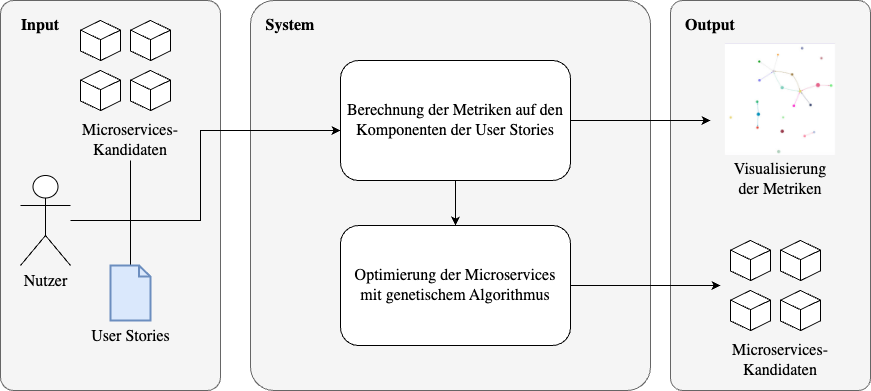

The diagram above was exported from draw.io. Its source (the exported page's mxGraphModel, read from the mxfile embedded in the PNG):
<mxGraphModel dx="1434" dy="777" grid="1" gridSize="10" guides="1" tooltips="1" connect="1" arrows="1" fold="1" page="1" pageScale="1" pageWidth="827" pageHeight="1169" math="0" shadow="0">
  <root>
    <mxCell id="0" />
    <mxCell id="1" parent="0" />
    <mxCell id="eF-XkbuSzRVJFme0jvn2-25" value="" style="rounded=1;whiteSpace=wrap;html=1;arcSize=6;fillColor=#f5f5f5;fontColor=#333333;strokeColor=#666666;fontFamily=TeX Gyre Termes;" parent="1" vertex="1">
      <mxGeometry x="730" y="90" width="200" height="390" as="geometry" />
    </mxCell>
    <mxCell id="eF-XkbuSzRVJFme0jvn2-23" value="" style="rounded=1;whiteSpace=wrap;html=1;arcSize=6;fillColor=#f5f5f5;fontColor=#333333;strokeColor=#666666;fontFamily=TeX Gyre Termes;" parent="1" vertex="1">
      <mxGeometry x="60" y="90" width="220" height="390" as="geometry" />
    </mxCell>
    <mxCell id="eF-XkbuSzRVJFme0jvn2-15" value="" style="rounded=1;whiteSpace=wrap;html=1;arcSize=6;fillColor=#f5f5f5;fontColor=#333333;strokeColor=#666666;fontFamily=TeX Gyre Termes;" parent="1" vertex="1">
      <mxGeometry x="310" y="90" width="400" height="390" as="geometry" />
    </mxCell>
    <mxCell id="eF-XkbuSzRVJFme0jvn2-7" value="" style="edgeStyle=orthogonalEdgeStyle;rounded=0;orthogonalLoop=1;jettySize=auto;html=1;fontFamily=TeX Gyre Termes;" parent="1" source="eF-XkbuSzRVJFme0jvn2-1" target="eF-XkbuSzRVJFme0jvn2-6" edge="1">
      <mxGeometry relative="1" as="geometry" />
    </mxCell>
    <mxCell id="Rr_hE2QWh2haDYe4W4jQ-13" style="edgeStyle=orthogonalEdgeStyle;rounded=0;orthogonalLoop=1;jettySize=auto;html=1;fontFamily=TeX Gyre Termes;" parent="1" source="eF-XkbuSzRVJFme0jvn2-1" edge="1">
      <mxGeometry relative="1" as="geometry">
        <mxPoint x="770" y="210" as="targetPoint" />
        <Array as="points">
          <mxPoint x="770" y="210" />
        </Array>
      </mxGeometry>
    </mxCell>
    <mxCell id="eF-XkbuSzRVJFme0jvn2-1" value="Berechnung der Metriken auf den Komponenten der User Stories" style="rounded=1;whiteSpace=wrap;html=1;fontSize=16;perimeterSpacing=0;spacing=4;fontFamily=TeX Gyre Termes;" parent="1" vertex="1">
      <mxGeometry x="400" y="150" width="230" height="120" as="geometry" />
    </mxCell>
    <mxCell id="eF-XkbuSzRVJFme0jvn2-21" style="edgeStyle=orthogonalEdgeStyle;rounded=0;orthogonalLoop=1;jettySize=auto;html=1;fontFamily=TeX Gyre Termes;" parent="1" source="eF-XkbuSzRVJFme0jvn2-2" target="eF-XkbuSzRVJFme0jvn2-1" edge="1">
      <mxGeometry relative="1" as="geometry">
        <Array as="points">
          <mxPoint x="260" y="310" />
          <mxPoint x="260" y="220" />
        </Array>
      </mxGeometry>
    </mxCell>
    <mxCell id="eF-XkbuSzRVJFme0jvn2-2" value="Nutzer" style="shape=umlActor;verticalLabelPosition=bottom;verticalAlign=top;html=1;outlineConnect=0;fontSize=16;fontFamily=TeX Gyre Termes;" parent="1" vertex="1">
      <mxGeometry x="80" y="265" width="50" height="90" as="geometry" />
    </mxCell>
    <mxCell id="eF-XkbuSzRVJFme0jvn2-22" style="edgeStyle=orthogonalEdgeStyle;rounded=0;orthogonalLoop=1;jettySize=auto;html=1;fontFamily=TeX Gyre Termes;" parent="1" source="eF-XkbuSzRVJFme0jvn2-3" target="eF-XkbuSzRVJFme0jvn2-1" edge="1">
      <mxGeometry relative="1" as="geometry">
        <Array as="points">
          <mxPoint x="190" y="310" />
          <mxPoint x="260" y="310" />
          <mxPoint x="260" y="220" />
        </Array>
      </mxGeometry>
    </mxCell>
    <mxCell id="eF-XkbuSzRVJFme0jvn2-3" value="User Stories" style="html=1;verticalLabelPosition=bottom;align=center;labelBackgroundColor=none;verticalAlign=top;strokeWidth=2;strokeColor=#6c8ebf;shadow=0;dashed=0;shape=mxgraph.ios7.icons.document;fontSize=16;fillColor=#dae8fc;fontFamily=TeX Gyre Termes;" parent="1" vertex="1">
      <mxGeometry x="170" y="355" width="40" height="55" as="geometry" />
    </mxCell>
    <mxCell id="Rr_hE2QWh2haDYe4W4jQ-4" style="edgeStyle=orthogonalEdgeStyle;rounded=0;orthogonalLoop=1;jettySize=auto;html=1;fontFamily=TeX Gyre Termes;" parent="1" source="eF-XkbuSzRVJFme0jvn2-6" edge="1">
      <mxGeometry relative="1" as="geometry">
        <mxPoint x="780" y="375" as="targetPoint" />
        <Array as="points">
          <mxPoint x="776" y="375" />
        </Array>
      </mxGeometry>
    </mxCell>
    <mxCell id="eF-XkbuSzRVJFme0jvn2-6" value="Optimierung der Microservices mit genetischem Algorithmus" style="whiteSpace=wrap;html=1;rounded=1;fontSize=16;spacing=4;fontFamily=TeX Gyre Termes;" parent="1" vertex="1">
      <mxGeometry x="400" y="315" width="230" height="120" as="geometry" />
    </mxCell>
    <mxCell id="eF-XkbuSzRVJFme0jvn2-16" value="System" style="text;html=1;align=center;verticalAlign=middle;whiteSpace=wrap;rounded=0;fontSize=16;fontStyle=1;fontFamily=TeX Gyre Termes;" parent="1" vertex="1">
      <mxGeometry x="320" y="100" width="60" height="30" as="geometry" />
    </mxCell>
    <mxCell id="eF-XkbuSzRVJFme0jvn2-24" value="Input" style="text;html=1;align=center;verticalAlign=middle;whiteSpace=wrap;rounded=0;fontSize=16;fontStyle=1;fontFamily=TeX Gyre Termes;" parent="1" vertex="1">
      <mxGeometry x="70" y="100" width="60" height="30" as="geometry" />
    </mxCell>
    <mxCell id="eF-XkbuSzRVJFme0jvn2-26" value="Output" style="text;html=1;align=center;verticalAlign=middle;whiteSpace=wrap;rounded=0;fontSize=16;fontStyle=1;fontFamily=TeX Gyre Termes;" parent="1" vertex="1">
      <mxGeometry x="740" y="100" width="60" height="30" as="geometry" />
    </mxCell>
    <mxCell id="Rr_hE2QWh2haDYe4W4jQ-1" value="" style="group;fontFamily=TeX Gyre Termes;" parent="1" vertex="1" connectable="0">
      <mxGeometry x="790" y="330" width="100" height="135" as="geometry" />
    </mxCell>
    <mxCell id="eF-XkbuSzRVJFme0jvn2-14" value="Microservices-Kandidaten" style="text;html=1;align=center;verticalAlign=middle;whiteSpace=wrap;rounded=0;fontSize=16;fontFamily=TeX Gyre Termes;" parent="Rr_hE2QWh2haDYe4W4jQ-1" vertex="1">
      <mxGeometry y="105" width="100" height="30" as="geometry" />
    </mxCell>
    <mxCell id="eF-XkbuSzRVJFme0jvn2-18" value="" style="group;fontFamily=TeX Gyre Termes;" parent="Rr_hE2QWh2haDYe4W4jQ-1" vertex="1" connectable="0">
      <mxGeometry width="90" height="90" as="geometry" />
    </mxCell>
    <mxCell id="eF-XkbuSzRVJFme0jvn2-10" value="" style="html=1;whiteSpace=wrap;shape=isoCube2;backgroundOutline=1;isoAngle=15;fontFamily=TeX Gyre Termes;" parent="eF-XkbuSzRVJFme0jvn2-18" vertex="1">
      <mxGeometry width="40" height="40" as="geometry" />
    </mxCell>
    <mxCell id="eF-XkbuSzRVJFme0jvn2-11" value="" style="html=1;whiteSpace=wrap;shape=isoCube2;backgroundOutline=1;isoAngle=15;fontFamily=TeX Gyre Termes;" parent="eF-XkbuSzRVJFme0jvn2-18" vertex="1">
      <mxGeometry x="50" width="40" height="40" as="geometry" />
    </mxCell>
    <mxCell id="eF-XkbuSzRVJFme0jvn2-12" value="" style="html=1;whiteSpace=wrap;shape=isoCube2;backgroundOutline=1;isoAngle=15;fontFamily=TeX Gyre Termes;" parent="eF-XkbuSzRVJFme0jvn2-18" vertex="1">
      <mxGeometry y="50" width="40" height="40" as="geometry" />
    </mxCell>
    <mxCell id="eF-XkbuSzRVJFme0jvn2-13" value="" style="html=1;whiteSpace=wrap;shape=isoCube2;backgroundOutline=1;isoAngle=15;fontFamily=TeX Gyre Termes;" parent="eF-XkbuSzRVJFme0jvn2-18" vertex="1">
      <mxGeometry x="50" y="50" width="40" height="40" as="geometry" />
    </mxCell>
    <mxCell id="Rr_hE2QWh2haDYe4W4jQ-12" value="Visualisierung der Metriken" style="text;html=1;align=center;verticalAlign=middle;whiteSpace=wrap;rounded=0;fontSize=16;fontFamily=TeX Gyre Termes;" parent="1" vertex="1">
      <mxGeometry x="790.01" y="254" width="100" height="30" as="geometry" />
    </mxCell>
    <mxCell id="Rr_hE2QWh2haDYe4W4jQ-14" value="" style="group;fontFamily=TeX Gyre Termes;" parent="1" vertex="1" connectable="0">
      <mxGeometry x="140" y="110" width="100" height="135" as="geometry" />
    </mxCell>
    <mxCell id="Rr_hE2QWh2haDYe4W4jQ-15" value="Microservices-Kandidaten" style="text;html=1;align=center;verticalAlign=middle;whiteSpace=wrap;rounded=0;fontSize=16;fontFamily=TeX Gyre Termes;" parent="Rr_hE2QWh2haDYe4W4jQ-14" vertex="1">
      <mxGeometry y="105" width="100" height="30" as="geometry" />
    </mxCell>
    <mxCell id="Rr_hE2QWh2haDYe4W4jQ-16" value="" style="group;fontFamily=TeX Gyre Termes;" parent="Rr_hE2QWh2haDYe4W4jQ-14" vertex="1" connectable="0">
      <mxGeometry width="90" height="90" as="geometry" />
    </mxCell>
    <mxCell id="Rr_hE2QWh2haDYe4W4jQ-17" value="" style="html=1;whiteSpace=wrap;shape=isoCube2;backgroundOutline=1;isoAngle=15;fontFamily=TeX Gyre Termes;" parent="Rr_hE2QWh2haDYe4W4jQ-16" vertex="1">
      <mxGeometry width="40" height="40" as="geometry" />
    </mxCell>
    <mxCell id="Rr_hE2QWh2haDYe4W4jQ-18" value="" style="html=1;whiteSpace=wrap;shape=isoCube2;backgroundOutline=1;isoAngle=15;fontFamily=TeX Gyre Termes;" parent="Rr_hE2QWh2haDYe4W4jQ-16" vertex="1">
      <mxGeometry x="50" width="40" height="40" as="geometry" />
    </mxCell>
    <mxCell id="Rr_hE2QWh2haDYe4W4jQ-19" value="" style="html=1;whiteSpace=wrap;shape=isoCube2;backgroundOutline=1;isoAngle=15;fontFamily=TeX Gyre Termes;" parent="Rr_hE2QWh2haDYe4W4jQ-16" vertex="1">
      <mxGeometry y="50" width="40" height="40" as="geometry" />
    </mxCell>
    <mxCell id="Rr_hE2QWh2haDYe4W4jQ-20" value="" style="html=1;whiteSpace=wrap;shape=isoCube2;backgroundOutline=1;isoAngle=15;fontFamily=TeX Gyre Termes;" parent="Rr_hE2QWh2haDYe4W4jQ-16" vertex="1">
      <mxGeometry x="50" y="50" width="40" height="40" as="geometry" />
    </mxCell>
    <mxCell id="Rr_hE2QWh2haDYe4W4jQ-22" style="edgeStyle=orthogonalEdgeStyle;rounded=0;orthogonalLoop=1;jettySize=auto;html=1;fontFamily=TeX Gyre Termes;" parent="1" target="eF-XkbuSzRVJFme0jvn2-1" edge="1">
      <mxGeometry relative="1" as="geometry">
        <mxPoint x="190" y="250" as="sourcePoint" />
        <Array as="points">
          <mxPoint x="190" y="310" />
          <mxPoint x="260" y="310" />
          <mxPoint x="260" y="220" />
        </Array>
      </mxGeometry>
    </mxCell>
    <mxCell id="Rr_hE2QWh2haDYe4W4jQ-24" value="" style="shape=image;verticalLabelPosition=bottom;labelBackgroundColor=default;verticalAlign=top;aspect=fixed;imageAspect=0;image=data:image/png,(base64 omitted: 31092 chars);fontFamily=TeX Gyre Termes;" parent="1" vertex="1">
      <mxGeometry x="784.86" y="133" width="110.29" height="112" as="geometry" />
    </mxCell>
  </root>
</mxGraphModel>